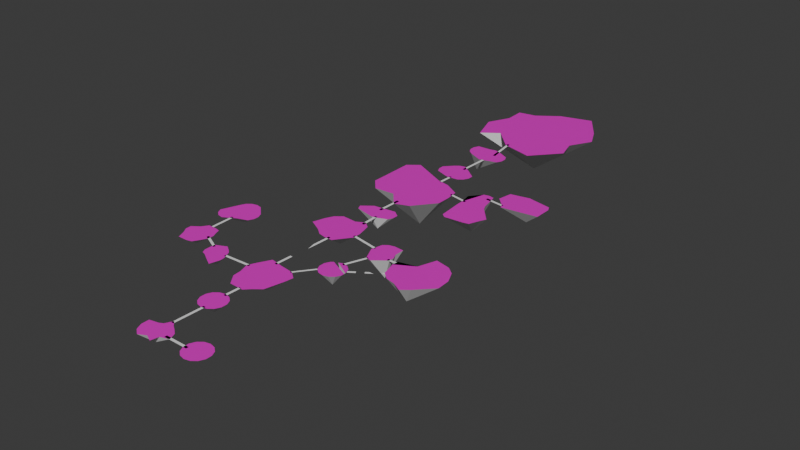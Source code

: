 # Source: MapBase.blend  (saved by Blender 4.2.67; exported with 4.5.12 LTS)
import bpy
from mathutils import Matrix  # noqa: F401  (used for matrix-valued properties, if any)

bpy.ops.wm.read_factory_settings(use_empty=True)
scene = bpy.context.scene
scene.name = 'Scene'

# ---- collections
col_map = bpy.data.collections.new('Map'); scene.collection.children.link(col_map)

# ---- materials (node trees are filled in below, after node groups)
mat_sol = bpy.data.materials.new('sol')
mat_tour = bpy.data.materials.new('tour')

# ---- material node trees
mat_sol.use_nodes = True; mat_sol.node_tree.nodes.clear()
_N = mat_sol.node_tree.nodes; _L = mat_sol.node_tree.links
n0 = _N.new('ShaderNodeBsdfPrincipled'); n0.name = 'Principled BSDF'; n0.location = (10, 300)
n0.inputs[0].default_value = (0.8003, 0.0, 0.6038, 1.0)
n1 = _N.new('ShaderNodeOutputMaterial'); n1.name = 'Material Output'; n1.location = (300, 300)
_L.new(n0.outputs[0], n1.inputs[0])
n1.is_active_output = True
mat_tour.use_nodes = True; mat_tour.node_tree.nodes.clear()
_N = mat_tour.node_tree.nodes; _L = mat_tour.node_tree.links
n0 = _N.new('ShaderNodeBsdfPrincipled'); n0.name = 'Principled BSDF'; n0.location = (10, 300)
n1 = _N.new('ShaderNodeOutputMaterial'); n1.name = 'Material Output'; n1.location = (300, 300)
_L.new(n0.outputs[0], n1.inputs[0])
n1.is_active_output = True

# ---- world
world_world = bpy.data.worlds.new('World'); scene.world = world_world
world_world.use_nodes = True; world_world.node_tree.nodes.clear()
_N = world_world.node_tree.nodes; _L = world_world.node_tree.links
n0 = _N.new('ShaderNodeOutputWorld'); n0.name = 'World Output'; n0.location = (300, 300)
n1 = _N.new('ShaderNodeBackground'); n1.name = 'Background'; n1.location = (10, 300)
n1.inputs[0].default_value = (0.05088, 0.05088, 0.05088, 1.0)
_L.new(n1.outputs[0], n0.inputs[0])
n0.is_active_output = True
world_world.color = (0.05088, 0.05088, 0.05088)
world_world.sun_shadow_jitter_overblur = 0.0

# ---- meshes
me_plane_017 = bpy.data.meshes.new('Plane.017')
me_plane_017.from_pydata([(-1.0, -1.0, 0.0), (1.0, -1.0, 0.0), (-1.0, 1.0, 0.0), (1.0, 1.0, 0.0), (-0.7143, -1.0, 0.0), (-0.4286, -1.0, 0.0), (0.4286, -1.0, 0.0), (0.7143, -1.0, 0.0), (0.7143, 1.0, 0.0), (0.4286, 1.0, 0.0), (-0.1429, 1.0, 0.0), (-0.4286, 1.0, 0.0), (-0.7143, 1.0, 0.0)], [], [(7, 1, 3, 8), (0, 4, 12, 2), (4, 5, 11, 12), (11, 5, 10), (6, 7, 8, 9)])
_uv = me_plane_017.uv_layers.new(name='UVMap')
_uv.uv.foreach_set('vector', [0.8571, 0.0, 1.0, 0.0, 1.0, 1.0, 0.8571, 1.0, 0.0, 0.0, 0.1429, 0.0, 0.1429, 1.0, 0.0, 1.0, 0.1429, 0.0, 0.2857, 0.0, 0.2857, 1.0, 0.1429, 1.0, 0.2857, 1.0, 0.2857, 0.0, 0.0, 0.0, 0.7143, 0.0, 0.8571, 0.0, 0.8571, 1.0, 0.7143, 1.0])
me_plane_017.update()
me_plane_013 = bpy.data.meshes.new('Plane.013')
me_plane_013.from_pydata([(-1.0, -1.0, 0.0), (1.0, -1.0, 0.0), (-1.0, 1.0, 0.0), (1.0, 1.0, 0.0)], [], [(0, 1, 3, 2)])
_uv = me_plane_013.uv_layers.new(name='UVMap')
_uv.uv.foreach_set('vector', [0.0, 0.0, 1.0, 0.0, 1.0, 1.0, 0.0, 1.0])
me_plane_013.update()
me_plane_014 = bpy.data.meshes.new('Plane.014')
me_plane_014.from_pydata([(-1.0, -1.0, 0.0), (1.0, -1.0, 0.0), (-1.0, 1.0, 0.0), (1.0, 1.0, 0.0)], [], [(0, 1, 3, 2)])
_uv = me_plane_014.uv_layers.new(name='UVMap')
_uv.uv.foreach_set('vector', [0.0, 0.0, 1.0, 0.0, 1.0, 1.0, 0.0, 1.0])
me_plane_014.update()
me_plane_012 = bpy.data.meshes.new('Plane.012')
me_plane_012.from_pydata([(-1.0, -1.0, 0.0), (1.0, -1.0, 0.0), (-1.0, 1.0, 0.0), (1.0, 1.0, 0.0)], [], [(0, 1, 3, 2)])
_uv = me_plane_012.uv_layers.new(name='UVMap')
_uv.uv.foreach_set('vector', [0.0, 0.0, 1.0, 0.0, 1.0, 1.0, 0.0, 1.0])
me_plane_012.update()
me_plane_010 = bpy.data.meshes.new('Plane.010')
me_plane_010.from_pydata([(-1.0, -1.0, 0.0), (1.0, -1.0, 0.0), (-1.0, 1.0, 0.0), (1.0, 1.0, 0.0)], [], [(0, 1, 3, 2)])
_uv = me_plane_010.uv_layers.new(name='UVMap')
_uv.uv.foreach_set('vector', [0.0, 0.0, 1.0, 0.0, 1.0, 1.0, 0.0, 1.0])
me_plane_010.update()
me_plane_009 = bpy.data.meshes.new('Plane.009')
me_plane_009.from_pydata([(-1.0, -1.0, 0.0), (1.0, -1.0, 0.0), (-1.0, 1.0, 0.0), (1.0, 1.0, 0.0)], [], [(0, 1, 3, 2)])
_uv = me_plane_009.uv_layers.new(name='UVMap')
_uv.uv.foreach_set('vector', [0.0, 0.0, 1.0, 0.0, 1.0, 1.0, 0.0, 1.0])
me_plane_009.update()
me_plane_011 = bpy.data.meshes.new('Plane.011')
me_plane_011.from_pydata([(-1.0, -1.0, 0.0), (1.0, -1.0, 0.0), (-1.0, 1.0, 0.0), (1.0, 1.0, 0.0)], [], [(0, 1, 3, 2)])
_uv = me_plane_011.uv_layers.new(name='UVMap')
_uv.uv.foreach_set('vector', [0.0, 0.0, 1.0, 0.0, 1.0, 1.0, 0.0, 1.0])
me_plane_011.update()
me_plane_008 = bpy.data.meshes.new('Plane.008')
me_plane_008.from_pydata([(-1.0, -1.0, 0.0), (1.0, -1.0, 0.0), (-1.0, 1.0, 0.0), (1.0, 1.0, 0.0)], [], [(0, 1, 3, 2)])
_uv = me_plane_008.uv_layers.new(name='UVMap')
_uv.uv.foreach_set('vector', [0.0, 0.0, 1.0, 0.0, 1.0, 1.0, 0.0, 1.0])
me_plane_008.update()
me_plane_002 = bpy.data.meshes.new('Plane.002')
me_plane_002.from_pydata([(-1.0, -1.0, 0.0), (1.0, -1.0, 0.0), (-1.0, 1.0, 0.0), (1.0, 1.0, 0.0)], [], [(0, 1, 3, 2)])
_uv = me_plane_002.uv_layers.new(name='UVMap')
_uv.uv.foreach_set('vector', [0.0, 0.0, 1.0, 0.0, 1.0, 1.0, 0.0, 1.0])
me_plane_002.update()
me_plane_007 = bpy.data.meshes.new('Plane.007')
me_plane_007.from_pydata([(-1.0, -1.0, 0.0), (1.0, -1.0, 0.0), (-1.0, 1.0, 0.0), (1.0, 1.0, 0.0)], [], [(0, 1, 3, 2)])
_uv = me_plane_007.uv_layers.new(name='UVMap')
_uv.uv.foreach_set('vector', [0.0, 0.0, 1.0, 0.0, 1.0, 1.0, 0.0, 1.0])
me_plane_007.update()
me_plane_006 = bpy.data.meshes.new('Plane.006')
me_plane_006.from_pydata([(-1.0, -1.0, 0.0), (1.0, -1.0, 0.0), (-1.0, 1.0, 0.0), (1.0, 1.0, 0.0)], [], [(0, 1, 3, 2)])
_uv = me_plane_006.uv_layers.new(name='UVMap')
_uv.uv.foreach_set('vector', [0.0, 0.0, 1.0, 0.0, 1.0, 1.0, 0.0, 1.0])
me_plane_006.update()
me_plane_016 = bpy.data.meshes.new('Plane.016')
me_plane_016.from_pydata([(-1.0, -1.0, 0.0), (1.0, -1.0, 0.0), (-1.0, 1.0, 0.0), (1.0, 1.0, 0.0)], [], [(0, 1, 3, 2)])
_uv = me_plane_016.uv_layers.new(name='UVMap')
_uv.uv.foreach_set('vector', [0.0, 0.0, 1.0, 0.0, 1.0, 1.0, 0.0, 1.0])
me_plane_016.update()
me_plane_005 = bpy.data.meshes.new('Plane.005')
me_plane_005.from_pydata([(-1.0, -1.0, 0.0), (1.0, -1.0, 0.0), (-1.0, 1.0, 0.0), (1.0, 1.0, 0.0)], [], [(0, 1, 3, 2)])
_uv = me_plane_005.uv_layers.new(name='UVMap')
_uv.uv.foreach_set('vector', [0.0, 0.0, 1.0, 0.0, 1.0, 1.0, 0.0, 1.0])
me_plane_005.update()
me_plane_015 = bpy.data.meshes.new('Plane.015')
me_plane_015.from_pydata([(-1.0, -1.0, 0.0), (1.0, -1.0, 0.0), (-1.0, 1.0, 0.0), (1.0, 1.0, 0.0)], [], [(0, 1, 3, 2)])
_uv = me_plane_015.uv_layers.new(name='UVMap')
_uv.uv.foreach_set('vector', [0.0, 0.0, 1.0, 0.0, 1.0, 1.0, 0.0, 1.0])
me_plane_015.update()
me_plane_004 = bpy.data.meshes.new('Plane.004')
me_plane_004.from_pydata([(-1.0, -1.0, 0.0), (1.0, -1.0, 0.0), (-1.0, 1.0, 0.0), (1.0, 1.0, 0.0)], [], [(0, 1, 3, 2)])
_uv = me_plane_004.uv_layers.new(name='UVMap')
_uv.uv.foreach_set('vector', [0.0, 0.0, 1.0, 0.0, 1.0, 1.0, 0.0, 1.0])
me_plane_004.update()
me_plane_003 = bpy.data.meshes.new('Plane.003')
me_plane_003.from_pydata([(-1.0, -1.0, 0.0), (1.0, -1.0, 0.0), (-1.0, 1.0, 0.0), (1.0, 1.0, 0.0)], [], [(0, 1, 3, 2)])
_uv = me_plane_003.uv_layers.new(name='UVMap')
_uv.uv.foreach_set('vector', [0.0, 0.0, 1.0, 0.0, 1.0, 1.0, 0.0, 1.0])
me_plane_003.update()
me_plane_001 = bpy.data.meshes.new('Plane.001')
me_plane_001.from_pydata([(-1.0, -1.0, 0.0), (1.0, -1.0, 0.0), (-1.0, 1.0, 0.0), (1.0, 1.0, 0.0)], [], [(0, 1, 3, 2)])
_uv = me_plane_001.uv_layers.new(name='UVMap')
_uv.uv.foreach_set('vector', [0.0, 0.0, 1.0, 0.0, 1.0, 1.0, 0.0, 1.0])
me_plane_001.update()
me_plane = bpy.data.meshes.new('Plane')
me_plane.from_pydata([(-1.0, -1.0, 0.0), (1.0, -1.0, 0.0), (-1.0, 1.0, 0.0), (1.0, 1.0, 0.0)], [], [(0, 1, 3, 2)])
_uv = me_plane.uv_layers.new(name='UVMap')
_uv.uv.foreach_set('vector', [0.0, 0.0, 1.0, 0.0, 1.0, 1.0, 0.0, 1.0])
me_plane.update()
me_circle_002 = bpy.data.meshes.new('Circle.002')
me_circle_002.from_pydata([(0.0, 1.0, 0.0), (-0.4339, 0.901, 0.0), (-0.7818, 0.6235, 0.0), (-0.9749, 0.2225, 0.0), (-0.9749, -0.2225, 0.0), (-0.7818, -0.6235, 0.0), (-0.4339, -0.901, 0.0), (0.0, -1.0, 0.0), (0.4339, -0.901, 0.0), (0.7818, -0.6235, 0.0), (0.9749, -0.2225, 0.0), (0.9749, 0.2225, 0.0), (0.7818, 0.6235, 0.0), (0.4339, 0.901, 0.0), (-0.07094, 0.05625, -0.8746)], [], [(1, 2, 3, 4, 5, 6, 7, 8, 9, 10, 11, 12, 13, 0), (2, 14, 3), (1, 14, 2), (0, 14, 1), (13, 14, 0), (12, 14, 13), (11, 14, 12), (10, 14, 11), (9, 14, 10), (8, 14, 9), (7, 14, 8), (6, 14, 7), (5, 14, 6), (4, 14, 5), (3, 14, 4)])
me_circle_002.polygons.foreach_set('material_index', [0, 1, 1, 1, 1, 1, 1, 1, 1, 1, 1, 1, 1, 1, 1])
_uv = me_circle_002.uv_layers.new(name='UVMap')
_uv.uv.foreach_set('vector', [0.0, 0.0, 0.0, 0.0, 0.0, 0.0, 0.0, 0.0, 0.0, 0.0, 0.0, 0.0, 0.0, 0.0, 0.0, 0.0, 0.0, 0.0, 0.0, 0.0, 0.0, 0.0, 0.0, 0.0, 0.0, 0.0, 0.0, 0.0, 0.0, 0.0, 0.0, 0.0, 0.0, 0.0, 0.0, 0.0, 0.0, 0.0, 0.0, 0.0, 0.0, 0.0, 0.0, 0.0, 0.0, 0.0, 0.0, 0.0, 0.0, 0.0, 0.0, 0.0, 0.0, 0.0, 0.0, 0.0, 0.0, 0.0, 0.0, 0.0, 0.0, 0.0, 0.0, 0.0, 0.0, 0.0, 0.0, 0.0, 0.0, 0.0, 0.0, 0.0, 0.0, 0.0, 0.0, 0.0, 0.0, 0.0, 0.0, 0.0, 0.0, 0.0, 0.0, 0.0, 0.0, 0.0, 0.0, 0.0, 0.0, 0.0, 0.0, 0.0, 0.0, 0.0, 0.0, 0.0, 0.0, 0.0, 0.0, 0.0, 0.0, 0.0, 0.0, 0.0, 0.0, 0.0, 0.0, 0.0, 0.0, 0.0, 0.0, 0.0])
me_circle_002.materials.append(mat_sol)
me_circle_002.materials.append(mat_tour)
me_circle_002.update()
me_circle_008 = bpy.data.meshes.new('Circle.008')
me_circle_008.from_pydata([(0.0, 1.0, 0.0), (-0.4339, 0.901, 0.0), (-0.7818, 0.6235, 0.0), (-0.9749, 0.2225, 0.0), (-0.9749, -0.2225, 0.0), (-0.7818, -0.6235, 0.0), (-0.4339, -0.901, 0.0), (0.0, -1.0, 0.0), (0.4339, -0.901, 0.0), (0.7818, -0.6235, 0.0), (0.9749, -0.2225, 0.0), (0.9749, 0.2225, 0.0), (0.7818, 0.6235, 0.0), (0.4339, 0.901, 0.0), (-0.01642, 0.1052, -0.6497)], [], [(1, 2, 3, 4, 5, 6, 7, 8, 9, 10, 11, 12, 13, 0), (4, 14, 5), (5, 14, 6), (6, 14, 7), (7, 14, 8), (8, 14, 9), (9, 14, 10), (10, 14, 11), (11, 14, 12), (12, 14, 13), (13, 14, 0), (0, 14, 1), (1, 14, 2), (2, 14, 3), (3, 14, 4)])
me_circle_008.polygons.foreach_set('material_index', [0, 1, 1, 1, 1, 1, 1, 1, 1, 1, 1, 1, 1, 1, 1])
_uv = me_circle_008.uv_layers.new(name='UVMap')
_uv.uv.foreach_set('vector', [0.0, 0.0, 0.0, 0.0, 0.0, 0.0, 0.0, 0.0, 0.0, 0.0, 0.0, 0.0, 0.0, 0.0, 0.0, 0.0, 0.0, 0.0, 0.0, 0.0, 0.0, 0.0, 0.0, 0.0, 0.0, 0.0, 0.0, 0.0, 0.0, 0.0, 0.0, 0.0, 0.0, 0.0, 0.0, 0.0, 0.0, 0.0, 0.0, 0.0, 0.0, 0.0, 0.0, 0.0, 0.0, 0.0, 0.0, 0.0, 0.0, 0.0, 0.0, 0.0, 0.0, 0.0, 0.0, 0.0, 0.0, 0.0, 0.0, 0.0, 0.0, 0.0, 0.0, 0.0, 0.0, 0.0, 0.0, 0.0, 0.0, 0.0, 0.0, 0.0, 0.0, 0.0, 0.0, 0.0, 0.0, 0.0, 0.0, 0.0, 0.0, 0.0, 0.0, 0.0, 0.0, 0.0, 0.0, 0.0, 0.0, 0.0, 0.0, 0.0, 0.0, 0.0, 0.0, 0.0, 0.0, 0.0, 0.0, 0.0, 0.0, 0.0, 0.0, 0.0, 0.0, 0.0, 0.0, 0.0, 0.0, 0.0, 0.0, 0.0])
me_circle_008.materials.append(mat_sol)
me_circle_008.materials.append(mat_tour)
me_circle_008.update()
me_circle_019 = bpy.data.meshes.new('Circle.019')
me_circle_019.from_pydata([(0.0, 1.143, 0.0), (-0.2851, 0.592, 0.0), (-0.5536, 0.4415, 0.0), (-1.274, 0.2908, 0.0), (-1.271, -0.29, 0.0), (-1.029, -0.8206, 0.0), (-0.5634, -1.17, 0.0), (0.0, -0.8748, 0.0), (0.5452, -1.132, 0.0), (0.672, -0.5359, 0.0), (1.324, -0.3022, 0.0), (1.102, 0.2515, 0.0), (0.7028, 0.5605, 0.0), (0.374, 0.7766, 0.0), (0.005257, -0.35, -0.7229)], [], [(1, 2, 3, 4, 5, 6, 7, 8, 9, 10, 11, 12, 13, 0), (5, 14, 6), (6, 14, 7), (7, 14, 8), (8, 14, 9), (9, 14, 10), (10, 14, 11), (11, 14, 12), (12, 14, 13), (13, 14, 0), (0, 14, 1), (1, 14, 2), (2, 14, 3), (3, 14, 4), (4, 14, 5)])
me_circle_019.polygons.foreach_set('material_index', [0, 1, 1, 1, 1, 1, 1, 1, 1, 1, 1, 1, 1, 1, 1])
_uv = me_circle_019.uv_layers.new(name='UVMap')
_uv.uv.foreach_set('vector', [0.0, 0.0, 0.0, 0.0, 0.0, 0.0, 0.0, 0.0, 0.0, 0.0, 0.0, 0.0, 0.0, 0.0, 0.0, 0.0, 0.0, 0.0, 0.0, 0.0, 0.0, 0.0, 0.0, 0.0, 0.0, 0.0, 0.0, 0.0, 0.0, 0.0, 0.0, 0.0, 0.0, 0.0, 0.0, 0.0, 0.0, 0.0, 0.0, 0.0, 0.0, 0.0, 0.0, 0.0, 0.0, 0.0, 0.0, 0.0, 0.0, 0.0, 0.0, 0.0, 0.0, 0.0, 0.0, 0.0, 0.0, 0.0, 0.0, 0.0, 0.0, 0.0, 0.0, 0.0, 0.0, 0.0, 0.0, 0.0, 0.0, 0.0, 0.0, 0.0, 0.0, 0.0, 0.0, 0.0, 0.0, 0.0, 0.0, 0.0, 0.0, 0.0, 0.0, 0.0, 0.0, 0.0, 0.0, 0.0, 0.0, 0.0, 0.0, 0.0, 0.0, 0.0, 0.0, 0.0, 0.0, 0.0, 0.0, 0.0, 0.0, 0.0, 0.0, 0.0, 0.0, 0.0, 0.0, 0.0, 0.0, 0.0, 0.0, 0.0])
me_circle_019.materials.append(mat_sol)
me_circle_019.materials.append(mat_tour)
me_circle_019.update()
me_circle_021 = bpy.data.meshes.new('Circle.021')
me_circle_021.from_pydata([(0.0, 1.0, 0.0), (-0.5272, 1.111, 0.0), (-0.7818, 0.6235, 0.0), (-0.9749, 0.2225, 0.0), (-0.8217, -0.2225, 0.0), (-0.7818, -0.6235, 0.0), (-0.4339, -1.091, 0.0), (0.2163, -1.122, 0.0), (0.4339, -0.901, 0.0), (0.7818, -0.6235, 0.0), (0.9749, 0.2225, 0.0), (1.033, 0.6235, 0.0), (0.6789, 0.901, 0.0), (-0.02598, 0.2917, -0.7459)], [], [(1, 2, 3, 4, 5, 6, 7, 8, 9, 10, 11, 12, 0), (10, 9, 13), (8, 13, 9), (7, 13, 8), (6, 13, 7), (5, 13, 6), (4, 13, 5), (3, 13, 4), (2, 13, 3), (1, 13, 2), (0, 13, 1), (12, 13, 0), (10, 13, 11), (11, 13, 12)])
me_circle_021.polygons.foreach_set('material_index', [0, 1, 1, 1, 1, 1, 1, 1, 1, 1, 1, 1, 1, 1])
_uv = me_circle_021.uv_layers.new(name='UVMap')
_uv.uv.foreach_set('vector', [0.0, 0.0, 0.0, 0.0, 0.0, 0.0, 0.0, 0.0, 0.0, 0.0, 0.0, 0.0, 0.0, 0.0, 0.0, 0.0, 0.0, 0.0, 0.0, 0.0, 0.0, 0.0, 0.0, 0.0, 0.0, 0.0, 0.0, 0.0, 0.0, 0.0, 0.0, 0.0, 0.0, 0.0, 0.0, 0.0, 0.0, 0.0, 0.0, 0.0, 0.0, 0.0, 0.0, 0.0, 0.0, 0.0, 0.0, 0.0, 0.0, 0.0, 0.0, 0.0, 0.0, 0.0, 0.0, 0.0, 0.0, 0.0, 0.0, 0.0, 0.0, 0.0, 0.0, 0.0, 0.0, 0.0, 0.0, 0.0, 0.0, 0.0, 0.0, 0.0, 0.0, 0.0, 0.0, 0.0, 0.0, 0.0, 0.0, 0.0, 0.0, 0.0, 0.0, 0.0, 0.0, 0.0, 0.0, 0.0, 0.0, 0.0, 0.0, 0.0, 0.0, 0.0, 0.0, 0.0, 0.0, 0.0, 0.0, 0.0, 0.0, 0.0, 0.0, 0.0])
me_circle_021.materials.append(mat_sol)
me_circle_021.materials.append(mat_tour)
me_circle_021.update()
me_circle_022 = bpy.data.meshes.new('Circle.022')
me_circle_022.from_pydata([(0.0, 1.189, 0.0), (-0.9749, 0.7313, 0.0), (-0.9749, -0.2225, 0.0), (-0.7818, -0.6235, 0.0), (-0.4339, -0.733, 0.0), (0.0, -1.0, 0.0), (0.9703, -1.562, 0.0), (1.211, -0.6235, 0.0), (1.174, -0.2225, 0.0), (0.9749, 0.2225, 0.0), (0.7818, 0.6235, 0.0), (0.4339, 0.901, 0.0), (0.5917, -0.4505, -0.6506)], [], [(1, 2, 3, 4, 5, 6, 7, 8, 9, 10, 11, 0), (6, 12, 7), (7, 12, 8), (8, 12, 9), (9, 12, 10), (10, 12, 11), (11, 12, 0), (1, 0, 12), (1, 12, 2), (2, 12, 3), (3, 12, 4), (4, 12, 5), (5, 12, 6)])
me_circle_022.polygons.foreach_set('material_index', [1, 0, 0, 0, 0, 0, 0, 0, 0, 0, 0, 0, 0])
_uv = me_circle_022.uv_layers.new(name='UVMap')
_uv.uv.foreach_set('vector', [0.0, 0.0, 0.0, 0.0, 0.0, 0.0, 0.0, 0.0, 0.0, 0.0, 0.0, 0.0, 0.0, 0.0, 0.0, 0.0, 0.0, 0.0, 0.0, 0.0, 0.0, 0.0, 0.0, 0.0, 0.0, 0.0, 0.0, 0.0, 0.0, 0.0, 0.0, 0.0, 0.0, 0.0, 0.0, 0.0, 0.0, 0.0, 0.0, 0.0, 0.0, 0.0, 0.0, 0.0, 0.0, 0.0, 0.0, 0.0, 0.0, 0.0, 0.0, 0.0, 0.0, 0.0, 0.0, 0.0, 0.0, 0.0, 0.0, 0.0, 0.0, 0.0, 0.0, 0.0, 0.0, 0.0, 0.0, 0.0, 0.0, 0.0, 0.0, 0.0, 0.0, 0.0, 0.0, 0.0, 0.0, 0.0, 0.0, 0.0, 0.0, 0.0, 0.0, 0.0, 0.0, 0.0, 0.0, 0.0, 0.0, 0.0, 0.0, 0.0, 0.0, 0.0, 0.0, 0.0])
me_circle_022.materials.append(mat_tour)
me_circle_022.materials.append(mat_sol)
me_circle_022.update()
me_circle_023 = bpy.data.meshes.new('Circle.023')
me_circle_023.from_pydata([(0.2197, 1.101, 4.375e-15), (-0.4339, 1.113, 0.0), (-0.7818, 0.6235, 0.0), (-1.33, 0.2225, 0.0), (-1.33, -0.2225, 0.0), (-1.027, -0.6986, 0.0), (-0.7731, -1.323, 0.0), (0.0, -1.33, 0.0), (0.4339, -1.231, 0.0), (0.7818, -0.6235, 0.0), (0.9749, -0.2225, 0.0), (0.9749, 0.2225, 0.0), (0.7818, 0.6235, 0.0), (0.6536, 1.002, 4.375e-15), (-0.351, -0.2026, -0.8148)], [], [(1, 2, 3, 4, 5, 6, 7, 8, 9, 10, 11, 12, 13, 0), (5, 14, 6), (6, 14, 7), (7, 14, 8), (4, 14, 5), (3, 14, 4), (2, 14, 3), (1, 14, 2), (0, 14, 1), (13, 14, 0), (12, 14, 13), (11, 14, 12), (10, 14, 11), (8, 14, 9), (9, 14, 10)])
me_circle_023.polygons.foreach_set('material_index', [1, 0, 0, 0, 0, 0, 0, 0, 0, 0, 0, 0, 0, 0, 0])
_uv = me_circle_023.uv_layers.new(name='UVMap')
_uv.uv.foreach_set('vector', [0.0, 0.0, 0.0, 0.0, 0.0, 0.0, 0.0, 0.0, 0.0, 0.0, 0.0, 0.0, 0.0, 0.0, 0.0, 0.0, 0.0, 0.0, 0.0, 0.0, 0.0, 0.0, 0.0, 0.0, 0.0, 0.0, 0.0, 0.0, 0.0, 0.0, 0.0, 0.0, 0.0, 0.0, 0.0, 0.0, 0.0, 0.0, 0.0, 0.0, 0.0, 0.0, 0.0, 0.0, 0.0, 0.0, 0.0, 0.0, 0.0, 0.0, 0.0, 0.0, 0.0, 0.0, 0.0, 0.0, 0.0, 0.0, 0.0, 0.0, 0.0, 0.0, 0.0, 0.0, 0.0, 0.0, 0.0, 0.0, 0.0, 0.0, 0.0, 0.0, 0.0, 0.0, 0.0, 0.0, 0.0, 0.0, 0.0, 0.0, 0.0, 0.0, 0.0, 0.0, 0.0, 0.0, 0.0, 0.0, 0.0, 0.0, 0.0, 0.0, 0.0, 0.0, 0.0, 0.0, 0.0, 0.0, 0.0, 0.0, 0.0, 0.0, 0.0, 0.0, 0.0, 0.0, 0.0, 0.0, 0.0, 0.0, 0.0, 0.0])
me_circle_023.materials.append(mat_tour)
me_circle_023.materials.append(mat_sol)
me_circle_023.update()
me_circle_024 = bpy.data.meshes.new('Circle.024')
me_circle_024.from_pydata([(0.0, 1.48, 0.0), (-0.4339, 1.381, 0.0), (-0.7818, 1.104, 0.0), (-0.9749, 0.7026, 0.0), (-1.516, -0.6821, 0.0), (-1.323, -1.083, 0.0), (-0.9749, -1.361, 0.0), (-0.541, -1.46, 0.0), (0.4339, -0.901, 0.0), (1.233, -0.6235, 0.0), (1.426, -0.2225, 0.0), (1.426, 0.2225, 0.0), (1.233, 0.6235, 0.0), (0.4339, 1.381, 0.0), (0.2057, 0.03431, -0.7282)], [], [(1, 2, 3, 4, 5, 6, 7, 8, 9, 10, 11, 12, 13, 0), (10, 14, 11), (11, 14, 12), (12, 14, 13), (13, 14, 0), (0, 14, 1), (1, 14, 2), (2, 14, 3), (3, 14, 4), (4, 14, 5), (5, 14, 6), (6, 14, 7), (7, 14, 8), (8, 14, 9), (9, 14, 10)])
me_circle_024.polygons.foreach_set('material_index', [1, 0, 0, 0, 0, 0, 0, 0, 0, 0, 0, 0, 0, 0, 0])
_uv = me_circle_024.uv_layers.new(name='UVMap')
_uv.uv.foreach_set('vector', [0.0, 0.0, 0.0, 0.0, 0.0, 0.0, 0.0, 0.0, 0.0, 0.0, 0.0, 0.0, 0.0, 0.0, 0.0, 0.0, 0.0, 0.0, 0.0, 0.0, 0.0, 0.0, 0.0, 0.0, 0.0, 0.0, 0.0, 0.0, 0.0, 0.0, 0.0, 0.0, 0.0, 0.0, 0.0, 0.0, 0.0, 0.0, 0.0, 0.0, 0.0, 0.0, 0.0, 0.0, 0.0, 0.0, 0.0, 0.0, 0.0, 0.0, 0.0, 0.0, 0.0, 0.0, 0.0, 0.0, 0.0, 0.0, 0.0, 0.0, 0.0, 0.0, 0.0, 0.0, 0.0, 0.0, 0.0, 0.0, 0.0, 0.0, 0.0, 0.0, 0.0, 0.0, 0.0, 0.0, 0.0, 0.0, 0.0, 0.0, 0.0, 0.0, 0.0, 0.0, 0.0, 0.0, 0.0, 0.0, 0.0, 0.0, 0.0, 0.0, 0.0, 0.0, 0.0, 0.0, 0.0, 0.0, 0.0, 0.0, 0.0, 0.0, 0.0, 0.0, 0.0, 0.0, 0.0, 0.0, 0.0, 0.0, 0.0, 0.0])
me_circle_024.materials.append(mat_tour)
me_circle_024.materials.append(mat_sol)
me_circle_024.update()
me_circle_025 = bpy.data.meshes.new('Circle.025')
me_circle_025.from_pydata([(0.1594, 1.383, 0.01316), (-0.1362, 0.5574, 0.0), (-0.9415, 0.3651, 0.0), (-0.9749, 0.07985, 0.0), (-0.7818, -0.6235, 0.0), (-0.4339, -0.901, 0.0), (0.0, -1.0, 0.0), (0.4339, -1.245, 0.0), (0.7818, -0.9674, 0.0), (1.49, -0.2225, 0.0), (1.454, 0.411, 0.0), (1.201, 0.9498, 0.01316), (0.8527, 1.227, 0.01316), (0.1912, -0.4988, -0.9324)], [], [(1, 2, 3, 4, 5, 6, 7, 8, 9, 10, 11, 12, 0), (11, 13, 12), (10, 13, 11), (9, 13, 10), (8, 13, 9), (7, 13, 8), (6, 13, 7), (5, 13, 6), (4, 13, 5), (4, 3, 13), (1, 13, 3, 2), (0, 13, 1), (12, 13, 0)])
me_circle_025.polygons.foreach_set('material_index', [0, 1, 1, 1, 1, 1, 1, 1, 1, 1, 1, 1, 1])
_uv = me_circle_025.uv_layers.new(name='UVMap')
_uv.uv.foreach_set('vector', [0.0, 0.0, 0.0, 0.0, 0.0, 0.0, 0.0, 0.0, 0.0, 0.0, 0.0, 0.0, 0.0, 0.0, 0.0, 0.0, 0.0, 0.0, 0.0, 0.0, 0.0, 0.0, 0.0, 0.0, 0.0, 0.0, 0.0, 0.0, 0.0, 0.0, 0.0, 0.0, 0.0, 0.0, 0.0, 0.0, 0.0, 0.0, 0.0, 0.0, 0.0, 0.0, 0.0, 0.0, 0.0, 0.0, 0.0, 0.0, 0.0, 0.0, 0.0, 0.0, 0.0, 0.0, 0.0, 0.0, 0.0, 0.0, 0.0, 0.0, 0.0, 0.0, 0.0, 0.0, 0.0, 0.0, 0.0, 0.0, 0.0, 0.0, 0.0, 0.0, 0.0, 0.0, 0.0, 0.0, 0.0, 0.0, 0.0, 0.0, 0.0, 0.0, 0.0, 0.0, 0.0, 0.0, 0.0, 0.0, 0.0, 0.0, 0.0, 0.0, 0.0, 0.0, 0.0, 0.0, 0.0, 0.0, 0.0, 0.0])
me_circle_025.materials.append(mat_sol)
me_circle_025.materials.append(mat_tour)
me_circle_025.update()
me_circle_026 = bpy.data.meshes.new('Circle.026')
me_circle_026.from_pydata([(0.0, 1.0, 0.0), (0.2498, 0.4609, -0.6281), (-0.7818, 0.6235, 0.0), (-0.9749, 0.2225, 0.0), (-0.9749, -0.2225, 0.0), (-0.7818, -0.6235, 0.0), (-0.4339, -0.901, 0.0), (0.0, -1.0, 0.0), (0.4339, -0.901, 0.0), (0.7818, -0.6235, 0.0), (0.9749, -0.2225, 0.0), (0.9749, 0.1153, 0.0), (0.7818, 0.6235, 0.0), (0.4339, 0.901, 0.0), (0.004409, -0.09092, -1.101), (-0.6079, 0.7622, 0.0), (0.9749, 0.0, 0.0), (-0.3263, 0.8648, 0.0)], [], [(3, 4, 5, 6, 7, 8, 9, 10, 2), (14, 7, 6), (7, 14, 8), (8, 14, 9), (12, 1, 13), (6, 5, 14), (4, 14, 5), (3, 14, 4), (2, 14, 3), (13, 1, 0), (0, 1, 17), (14, 15, 16), (10, 14, 16), (9, 14, 10), (16, 15, 2, 10), (17, 11, 12, 13, 0), (11, 1, 12), (1, 11, 17), (14, 2, 15)])
me_circle_026.polygons.foreach_set('material_index', [0, 1, 1, 1, 1, 1, 1, 1, 1, 1, 1, 1, 1, 1, 0, 0, 1, 1, 1])
_uv = me_circle_026.uv_layers.new(name='UVMap')
_uv.uv.foreach_set('vector', [0.0, 0.0, 0.0, 0.0, 0.0, 0.0, 0.0, 0.0, 0.0, 0.0, 0.0, 0.0, 0.0, 0.0, 0.0, 0.0, 0.0, 0.0, 0.0, 0.0, 0.0, 0.0, 0.0, 0.0, 0.0, 0.0, 0.0, 0.0, 0.0, 0.0, 0.0, 0.0, 0.0, 0.0, 0.0, 0.0, 0.0, 0.0, 0.0, 0.0, 0.0, 0.0, 0.0, 0.0, 0.0, 0.0, 0.0, 0.0, 0.0, 0.0, 0.0, 0.0, 0.0, 0.0, 0.0, 0.0, 0.0, 0.0, 0.0, 0.0, 0.0, 0.0, 0.0, 0.0, 0.0, 0.0, 0.0, 0.0, 0.0, 0.0, 0.0, 0.0, 0.0, 0.0, 0.0, 0.0, 0.0, 0.0, 0.0, 0.0, 0.0, 0.0, 0.0, 0.0, 0.0, 0.0, 0.0, 0.0, 0.0, 0.0, 0.0, 0.0, 0.0, 0.0, 0.0, 0.0, 0.0, 0.0, 0.0, 0.0, 0.0, 0.0, 0.0, 0.0, 0.0, 0.0, 0.0, 0.0, 0.0, 0.0, 0.0, 0.0, 0.0, 0.0, 0.0, 0.0, 0.0, 0.0, 0.0, 0.0, 0.0, 0.0, 0.0, 0.0, 0.0, 0.0, 0.0, 0.0, 0.0, 0.0, 0.0, 0.0])
me_circle_026.materials.append(mat_sol)
me_circle_026.materials.append(mat_tour)
me_circle_026.update()
me_circle_027 = bpy.data.meshes.new('Circle.027')
me_circle_027.from_pydata([(0.0, 1.0, 0.0), (-0.7524, 1.056, 0.0), (-1.1, 0.7783, 0.0), (-1.293, 0.3774, 0.0), (-1.475, -0.2499, 0.0), (-0.7818, -0.6235, 0.0), (-0.4339, -0.901, 0.0), (0.0, -1.0, 0.0), (0.0, -1.0, 0.0), (0.0, -1.0, 0.0), (0.9749, -0.2225, 0.0), (0.9749, 0.2225, 0.0), (0.7818, 0.9565, 0.0), (0.4339, 1.234, 0.0), (0.3944, -1.0, 0.0), (0.01014, -0.0455, -0.7043)], [(7, 6), (14, 8), (9, 7), (8, 9)], [(1, 2, 3, 4, 5, 6, 9, 14, 10, 11, 12, 13, 0), (9, 15, 14), (6, 15, 9), (5, 15, 6), (4, 15, 5), (3, 15, 4), (2, 15, 3), (1, 15, 2), (0, 15, 1), (13, 15, 0), (12, 15, 13), (11, 15, 12), (10, 15, 11), (14, 15, 10)])
me_circle_027.polygons.foreach_set('material_index', [1, 0, 0, 0, 0, 0, 0, 0, 0, 0, 0, 0, 0, 0])
_uv = me_circle_027.uv_layers.new(name='UVMap')
_uv.uv.foreach_set('vector', [0.0, 0.0, 0.0, 0.0, 0.0, 0.0, 0.0, 0.0, 0.0, 0.0, 0.0, 0.0, 0.0, 0.0, 0.0, 0.0, 0.0, 0.0, 0.0, 0.0, 0.0, 0.0, 0.0, 0.0, 0.0, 0.0, 0.0, 0.0, 0.0, 0.0, 0.0, 0.0, 0.0, 0.0, 0.0, 0.0, 0.0, 0.0, 0.0, 0.0, 0.0, 0.0, 0.0, 0.0, 0.0, 0.0, 0.0, 0.0, 0.0, 0.0, 0.0, 0.0, 0.0, 0.0, 0.0, 0.0, 0.0, 0.0, 0.0, 0.0, 0.0, 0.0, 0.0, 0.0, 0.0, 0.0, 0.0, 0.0, 0.0, 0.0, 0.0, 0.0, 0.0, 0.0, 0.0, 0.0, 0.0, 0.0, 0.0, 0.0, 0.0, 0.0, 0.0, 0.0, 0.0, 0.0, 0.0, 0.0, 0.0, 0.0, 0.0, 0.0, 0.0, 0.0, 0.0, 0.0, 0.0, 0.0, 0.0, 0.0, 0.0, 0.0, 0.0, 0.0])
me_circle_027.materials.append(mat_tour)
me_circle_027.materials.append(mat_sol)
me_circle_027.update()
me_circle_028 = bpy.data.meshes.new('Circle.028')
me_circle_028.from_pydata([(-0.9749, 0.4077, 0.0), (-1.787, -0.2225, 0.0), (-1.594, -0.6235, 0.0), (-0.4339, -0.901, 0.0), (0.0, -1.0, 0.0), (0.4339, -0.901, 0.0), (1.13, -0.6235, 0.0), (1.323, -0.2225, 0.0), (1.323, 0.2225, 0.0), (0.7818, 0.6235, 0.0), (1.323, -0.2225, 0.0), (1.323, 0.2225, 0.0), (0.1745, -0.5994, -1.046)], [], [(1, 2, 3, 4, 5, 6, 7, 8, 9, 0), (8, 7, 10, 11), (10, 12, 6), (6, 5, 12), (4, 12, 5), (3, 12, 4), (2, 12, 3), (1, 12, 2), (0, 12, 1), (9, 12, 0), (11, 12, 9), (10, 12, 11)])
me_circle_028.polygons.foreach_set('material_index', [1, 0, 0, 0, 0, 0, 0, 0, 0, 0, 0, 0])
_uv = me_circle_028.uv_layers.new(name='UVMap')
_uv.uv.foreach_set('vector', [0.0, 0.0, 0.0, 0.0, 0.0, 0.0, 0.0, 0.0, 0.0, 0.0, 0.0, 0.0, 0.0, 0.0, 0.0, 0.0, 0.0, 0.0, 0.0, 0.0, 0.0, 0.0, 0.0, 0.0, 0.0, 0.0, 0.0, 0.0, 0.0, 0.0, 0.0, 0.0, 0.0, 0.0, 0.0, 0.0, 0.0, 0.0, 0.0, 0.0, 0.0, 0.0, 0.0, 0.0, 0.0, 0.0, 0.0, 0.0, 0.0, 0.0, 0.0, 0.0, 0.0, 0.0, 0.0, 0.0, 0.0, 0.0, 0.0, 0.0, 0.0, 0.0, 0.0, 0.0, 0.0, 0.0, 0.0, 0.0, 0.0, 0.0, 0.0, 0.0, 0.0, 0.0, 0.0, 0.0, 0.0, 0.0, 0.0, 0.0, 0.0, 0.0, 0.0, 0.0, 0.0, 0.0, 0.0, 0.0])
me_circle_028.materials.append(mat_tour)
me_circle_028.materials.append(mat_sol)
me_circle_028.update()
me_circle_030 = bpy.data.meshes.new('Circle.030')
me_circle_030.from_pydata([(0.0, 1.0, 0.0), (-1.106, 1.532, 0.0), (-1.454, 1.254, 0.0), (-1.438, 0.2225, 0.0), (-1.438, -0.2225, 0.0), (-1.077, -0.6235, 0.0), (-0.4339, -0.574, 0.0), (0.0, -1.068, 0.0), (0.4339, -0.901, 0.0), (0.9749, -0.2225, 0.0), (0.9749, 0.2225, 0.0), (0.916, 0.6235, 0.0), (0.4339, 0.901, 0.0), (-0.08988, 0.2342, -1.182)], [], [(1, 2, 3, 4, 5, 6, 7, 8, 9, 10, 11, 12, 0), (5, 13, 6), (4, 13, 5), (3, 13, 4), (2, 13, 3), (1, 13, 2), (0, 13, 1), (12, 13, 0), (11, 13, 12), (10, 13, 11), (9, 13, 10), (9, 8, 13), (7, 13, 8), (6, 13, 7)])
me_circle_030.polygons.foreach_set('material_index', [1, 0, 0, 0, 0, 0, 0, 0, 0, 0, 0, 0, 0, 0])
_uv = me_circle_030.uv_layers.new(name='UVMap')
_uv.uv.foreach_set('vector', [0.0, 0.0, 0.0, 0.0, 0.0, 0.0, 0.0, 0.0, 0.0, 0.0, 0.0, 0.0, 0.0, 0.0, 0.0, 0.0, 0.0, 0.0, 0.0, 0.0, 0.0, 0.0, 0.0, 0.0, 0.0, 0.0, 0.0, 0.0, 0.0, 0.0, 0.0, 0.0, 0.0, 0.0, 0.0, 0.0, 0.0, 0.0, 0.0, 0.0, 0.0, 0.0, 0.0, 0.0, 0.0, 0.0, 0.0, 0.0, 0.0, 0.0, 0.0, 0.0, 0.0, 0.0, 0.0, 0.0, 0.0, 0.0, 0.0, 0.0, 0.0, 0.0, 0.0, 0.0, 0.0, 0.0, 0.0, 0.0, 0.0, 0.0, 0.0, 0.0, 0.0, 0.0, 0.0, 0.0, 0.0, 0.0, 0.0, 0.0, 0.0, 0.0, 0.0, 0.0, 0.0, 0.0, 0.0, 0.0, 0.0, 0.0, 0.0, 0.0, 0.0, 0.0, 0.0, 0.0, 0.0, 0.0, 0.0, 0.0, 0.0, 0.0, 0.0, 0.0])
me_circle_030.materials.append(mat_tour)
me_circle_030.materials.append(mat_sol)
me_circle_030.update()
me_circle_031 = bpy.data.meshes.new('Circle.031')
me_circle_031.from_pydata([(0.0, 2.243, 0.0), (-0.4339, 2.144, 0.0), (-1.174, 1.201, 0.0), (-0.9749, 0.2225, 0.0), (-0.9749, -0.2225, 0.0), (-0.7818, -2.283, 0.0), (-0.4339, -2.56, 0.0), (1.096, -2.425, 0.0), (1.53, -2.326, 0.0), (1.878, -1.403, 0.0), (2.071, -1.002, 0.0), (0.9749, 0.2225, 0.0), (0.7818, 0.6235, 0.0), (0.4339, 2.144, 0.0), (0.2953, -0.275, -1.837)], [], [(1, 2, 3, 4, 5, 6, 7, 8, 9, 10, 11, 12, 13, 0), (5, 14, 6), (7, 14, 8), (6, 14, 7), (8, 14, 9), (9, 14, 10), (10, 14, 11), (11, 14, 12), (12, 14, 13), (13, 14, 0), (0, 14, 1), (1, 14, 3, 2), (3, 14, 4), (4, 14, 5)])
me_circle_031.polygons.foreach_set('material_index', [1, 0, 0, 0, 0, 0, 0, 0, 0, 0, 0, 0, 0, 0])
_uv = me_circle_031.uv_layers.new(name='UVMap')
_uv.uv.foreach_set('vector', [0.0, 0.0, 0.0, 0.0, 0.0, 0.0, 0.0, 0.0, 0.0, 0.0, 0.0, 0.0, 0.0, 0.0, 0.0, 0.0, 0.0, 0.0, 0.0, 0.0, 0.0, 0.0, 0.0, 0.0, 0.0, 0.0, 0.0, 0.0, 0.0, 0.0, 0.0, 0.0, 0.0, 0.0, 0.0, 0.0, 0.0, 0.0, 0.0, 0.0, 0.0, 0.0, 0.0, 0.0, 0.0, 0.0, 0.0, 0.0, 0.0, 0.0, 0.0, 0.0, 0.0, 0.0, 0.0, 0.0, 0.0, 0.0, 0.0, 0.0, 0.0, 0.0, 0.0, 0.0, 0.0, 0.0, 0.0, 0.0, 0.0, 0.0, 0.0, 0.0, 0.0, 0.0, 0.0, 0.0, 0.0, 0.0, 0.0, 0.0, 0.0, 0.0, 0.0, 0.0, 0.0, 0.0, 0.0, 0.0, 0.0, 0.0, 0.0, 0.0, 0.0, 0.0, 0.0, 0.0, 0.0, 0.0, 0.0, 0.0, 0.0, 0.0, 0.0, 0.0, 0.0, 0.0, 0.0, 0.0])
me_circle_031.materials.append(mat_tour)
me_circle_031.materials.append(mat_sol)
me_circle_031.update()
me_circle_032 = bpy.data.meshes.new('Circle.032')
me_circle_032.from_pydata([(-0.1878, 1.333, 0.0), (-0.6217, 1.234, 0.0), (-0.9697, 0.9564, 0.0), (-1.567, 0.2992, 0.0), (-1.567, -0.1458, 0.0), (-1.374, -0.5468, 0.0), (-0.4339, -0.901, 0.0), (0.0, -1.0, 0.0), (0.76, -0.901, 0.0), (1.108, -0.6235, 0.0), (1.301, -0.2225, 0.0), (1.301, 0.2225, 0.0), (0.7818, 0.6235, 0.0), (0.4339, 0.901, 0.0), (1.301, -0.2225, 0.0), (1.301, 0.2225, 0.0), (-0.1788, 1.043, -0.9187)], [], [(1, 2, 3, 4, 5, 6, 7, 8, 9, 10, 11, 12, 13, 0), (11, 10, 14, 15), (0, 16, 1), (1, 16, 2), (2, 16, 3), (3, 16, 4), (4, 16, 5), (5, 16, 6), (6, 16, 7), (7, 16, 8), (8, 16, 9), (9, 16, 14), (14, 16, 15), (12, 15, 16), (12, 16, 13), (13, 16, 0)])
me_circle_032.polygons.foreach_set('material_index', [1, 0, 0, 0, 0, 0, 0, 0, 0, 0, 0, 0, 0, 0, 0, 0])
_uv = me_circle_032.uv_layers.new(name='UVMap')
_uv.uv.foreach_set('vector', [0.0, 0.0, 0.0, 0.0, 0.0, 0.0, 0.0, 0.0, 0.0, 0.0, 0.0, 0.0, 0.0, 0.0, 0.0, 0.0, 0.0, 0.0, 0.0, 0.0, 0.0, 0.0, 0.0, 0.0, 0.0, 0.0, 0.0, 0.0, 0.0, 0.0, 0.0, 0.0, 0.0, 0.0, 0.0, 0.0, 0.0, 0.0, 0.0, 0.0, 0.0, 0.0, 0.0, 0.0, 0.0, 0.0, 0.0, 0.0, 0.0, 0.0, 0.0, 0.0, 0.0, 0.0, 0.0, 0.0, 0.0, 0.0, 0.0, 0.0, 0.0, 0.0, 0.0, 0.0, 0.0, 0.0, 0.0, 0.0, 0.0, 0.0, 0.0, 0.0, 0.0, 0.0, 0.0, 0.0, 0.0, 0.0, 0.0, 0.0, 0.0, 0.0, 0.0, 0.0, 0.0, 0.0, 0.0, 0.0, 0.0, 0.0, 0.0, 0.0, 0.0, 0.0, 0.0, 0.0, 0.0, 0.0, 0.0, 0.0, 0.0, 0.0, 0.0, 0.0, 0.0, 0.0, 0.0, 0.0, 0.0, 0.0, 0.0, 0.0, 0.0, 0.0, 0.0, 0.0, 0.0, 0.0, 0.0, 0.0])
me_circle_032.materials.append(mat_tour)
me_circle_032.materials.append(mat_sol)
me_circle_032.update()
me_circle_033 = bpy.data.meshes.new('Circle.033')
me_circle_033.from_pydata([(0.0, 1.23, 0.0), (-0.4339, 1.131, 0.0), (-1.509, 1.068, 0.0), (-1.702, 0.6665, 0.0), (-1.702, 0.2215, 0.0), (-1.509, -0.1795, 0.0), (-1.161, -0.457, 0.0), (0.0, -1.0, 0.0), (0.4339, -0.901, 0.0), (1.425, -0.6235, 0.0), (1.618, -0.2225, 0.0), (1.618, 0.2225, 0.0), (1.425, 0.6235, 0.0), (0.4339, 1.131, 0.0), (0.0, -1.0, 0.0), (0.4339, -0.901, 0.0), (-0.9788, 0.1053, -1.518)], [], [(1, 2, 3, 4, 5, 6, 7, 8, 9, 10, 11, 12, 13, 0), (8, 7, 14, 15), (2, 16, 3), (3, 16, 4), (4, 16, 5), (5, 16, 6), (6, 16, 14), (14, 16, 15), (15, 16, 9), (9, 16, 10), (10, 16, 11), (11, 16, 12), (12, 16, 13), (13, 16, 0), (0, 16, 1), (1, 16, 2)])
me_circle_033.polygons.foreach_set('material_index', [1, 0, 0, 0, 0, 0, 0, 0, 0, 0, 0, 0, 0, 0, 0, 0])
_uv = me_circle_033.uv_layers.new(name='UVMap')
_uv.uv.foreach_set('vector', [0.0, 0.0, 0.0, 0.0, 0.0, 0.0, 0.0, 0.0, 0.0, 0.0, 0.0, 0.0, 0.0, 0.0, 0.0, 0.0, 0.0, 0.0, 0.0, 0.0, 0.0, 0.0, 0.0, 0.0, 0.0, 0.0, 0.0, 0.0, 0.0, 0.0, 0.0, 0.0, 0.0, 0.0, 0.0, 0.0, 0.0, 0.0, 0.0, 0.0, 0.0, 0.0, 0.0, 0.0, 0.0, 0.0, 0.0, 0.0, 0.0, 0.0, 0.0, 0.0, 0.0, 0.0, 0.0, 0.0, 0.0, 0.0, 0.0, 0.0, 0.0, 0.0, 0.0, 0.0, 0.0, 0.0, 0.0, 0.0, 0.0, 0.0, 0.0, 0.0, 0.0, 0.0, 0.0, 0.0, 0.0, 0.0, 0.0, 0.0, 0.0, 0.0, 0.0, 0.0, 0.0, 0.0, 0.0, 0.0, 0.0, 0.0, 0.0, 0.0, 0.0, 0.0, 0.0, 0.0, 0.0, 0.0, 0.0, 0.0, 0.0, 0.0, 0.0, 0.0, 0.0, 0.0, 0.0, 0.0, 0.0, 0.0, 0.0, 0.0, 0.0, 0.0, 0.0, 0.0, 0.0, 0.0, 0.0, 0.0])
me_circle_033.materials.append(mat_tour)
me_circle_033.materials.append(mat_sol)
me_circle_033.update()
me_circle_034 = bpy.data.meshes.new('Circle.034')
me_circle_034.from_pydata([(0.0, 1.0, 0.0), (-0.4339, 0.685, 0.0), (-0.7818, 0.6235, 0.0), (-0.7648, 0.2225, 0.0), (-0.9749, -0.2225, 0.0), (-0.7651, -0.8099, 0.0), (-0.4339, -0.5644, 0.0), (0.0, -1.0, 0.0), (0.6175, -1.171, 0.0), (1.09, -0.6235, 0.0), (0.9749, -0.2225, 0.0), (1.214, 0.2225, 0.0), (1.021, 0.6235, 0.0), (0.6323, 1.184, 0.0), (0.103, -0.09154, -0.7847)], [], [(1, 2, 3, 4, 5, 6, 7, 8, 9, 10, 11, 12, 13, 0), (5, 14, 6), (4, 14, 5), (3, 14, 4), (2, 14, 3), (1, 14, 2), (0, 14, 1), (13, 14, 0), (12, 14, 13), (11, 14, 12), (10, 14, 11), (9, 14, 10), (8, 14, 9), (7, 14, 8), (6, 14, 7)])
me_circle_034.polygons.foreach_set('material_index', [1, 0, 0, 0, 0, 0, 0, 0, 0, 0, 0, 0, 0, 0, 0])
_uv = me_circle_034.uv_layers.new(name='UVMap')
_uv.uv.foreach_set('vector', [0.0, 0.0, 0.0, 0.0, 0.0, 0.0, 0.0, 0.0, 0.0, 0.0, 0.0, 0.0, 0.0, 0.0, 0.0, 0.0, 0.0, 0.0, 0.0, 0.0, 0.0, 0.0, 0.0, 0.0, 0.0, 0.0, 0.0, 0.0, 0.0, 0.0, 0.0, 0.0, 0.0, 0.0, 0.0, 0.0, 0.0, 0.0, 0.0, 0.0, 0.0, 0.0, 0.0, 0.0, 0.0, 0.0, 0.0, 0.0, 0.0, 0.0, 0.0, 0.0, 0.0, 0.0, 0.0, 0.0, 0.0, 0.0, 0.0, 0.0, 0.0, 0.0, 0.0, 0.0, 0.0, 0.0, 0.0, 0.0, 0.0, 0.0, 0.0, 0.0, 0.0, 0.0, 0.0, 0.0, 0.0, 0.0, 0.0, 0.0, 0.0, 0.0, 0.0, 0.0, 0.0, 0.0, 0.0, 0.0, 0.0, 0.0, 0.0, 0.0, 0.0, 0.0, 0.0, 0.0, 0.0, 0.0, 0.0, 0.0, 0.0, 0.0, 0.0, 0.0, 0.0, 0.0, 0.0, 0.0, 0.0, 0.0, 0.0, 0.0])
me_circle_034.materials.append(mat_tour)
me_circle_034.materials.append(mat_sol)
me_circle_034.update()
me_circle_035 = bpy.data.meshes.new('Circle.035')
me_circle_035.from_pydata([(0.0, 1.937, 0.0), (-0.4339, 1.838, 0.0), (-1.499, 1.622, 0.0), (-1.692, 0.486, 0.0), (-0.9749, -0.2225, 0.0), (-0.7818, -0.6235, 0.0), (2.065, -0.2225, 0.0), (2.065, 1.159, 0.0), (1.872, 1.56, 0.0), (0.4339, 1.838, 0.0), (0.6861, 0.5341, -1.168)], [], [(1, 2, 3, 4, 5, 6, 7, 8, 9, 0), (6, 5, 10), (6, 10, 7), (7, 10, 8), (8, 10, 9), (9, 10, 0), (0, 10, 1), (1, 10, 2), (2, 10, 3), (3, 10, 4), (4, 10, 5)])
me_circle_035.polygons.foreach_set('material_index', [1, 0, 0, 0, 0, 0, 0, 0, 0, 0, 0])
_uv = me_circle_035.uv_layers.new(name='UVMap')
_uv.uv.foreach_set('vector', [0.0, 0.0, 0.0, 0.0, 0.0, 0.0, 0.0, 0.0, 0.0, 0.0, 0.0, 0.0, 0.0, 0.0, 0.0, 0.0, 0.0, 0.0, 0.0, 0.0, 0.0, 0.0, 0.0, 0.0, 0.0, 0.0, 0.0, 0.0, 0.0, 0.0, 0.0, 0.0, 0.0, 0.0, 0.0, 0.0, 0.0, 0.0, 0.0, 0.0, 0.0, 0.0, 0.0, 0.0, 0.0, 0.0, 0.0, 0.0, 0.0, 0.0, 0.0, 0.0, 0.0, 0.0, 0.0, 0.0, 0.0, 0.0, 0.0, 0.0, 0.0, 0.0, 0.0, 0.0, 0.0, 0.0, 0.0, 0.0, 0.0, 0.0, 0.0, 0.0, 0.0, 0.0, 0.0, 0.0, 0.0, 0.0, 0.0, 0.0])
me_circle_035.materials.append(mat_tour)
me_circle_035.materials.append(mat_sol)
me_circle_035.update()
me_circle_036 = bpy.data.meshes.new('Circle.036')
me_circle_036.from_pydata([(0.0, 1.479, 0.0), (-0.4339, 1.38, 0.0), (-0.7818, 1.103, 0.0), (-0.9749, 0.2225, 0.0), (-0.4339, -0.901, 0.0), (0.0, -1.0, 0.0), (0.9749, -0.2225, 0.0), (0.9749, 0.2225, 0.0), (0.7818, 0.6235, 0.0), (0.774, 1.419, 0.0), (0.1821, 0.2342, -1.799)], [], [(1, 2, 3, 4, 5, 6, 7, 8, 9, 0), (8, 10, 9), (7, 10, 8), (6, 10, 7), (6, 5, 10), (4, 10, 5), (4, 3, 10), (2, 10, 3), (1, 10, 2), (0, 10, 1), (9, 10, 0)])
me_circle_036.polygons.foreach_set('material_index', [0, 1, 1, 1, 1, 1, 1, 1, 1, 1, 1])
_uv = me_circle_036.uv_layers.new(name='UVMap')
_uv.uv.foreach_set('vector', [0.0, 0.0, 0.0, 0.0, 0.0, 0.0, 0.0, 0.0, 0.0, 0.0, 0.0, 0.0, 0.0, 0.0, 0.0, 0.0, 0.0, 0.0, 0.0, 0.0, 0.0, 0.0, 0.0, 0.0, 0.0, 0.0, 0.0, 0.0, 0.0, 0.0, 0.0, 0.0, 0.0, 0.0, 0.0, 0.0, 0.0, 0.0, 0.0, 0.0, 0.0, 0.0, 0.0, 0.0, 0.0, 0.0, 0.0, 0.0, 0.0, 0.0, 0.0, 0.0, 0.0, 0.0, 0.0, 0.0, 0.0, 0.0, 0.0, 0.0, 0.0, 0.0, 0.0, 0.0, 0.0, 0.0, 0.0, 0.0, 0.0, 0.0, 0.0, 0.0, 0.0, 0.0, 0.0, 0.0, 0.0, 0.0, 0.0, 0.0])
me_circle_036.materials.append(mat_sol)
me_circle_036.materials.append(mat_tour)
me_circle_036.update()
me_plane_020 = bpy.data.meshes.new('Plane.020')
me_plane_020.from_pydata([(-1.0, -1.0, 0.0), (1.0, -1.0, 0.0), (-1.0, 1.0, 0.0), (1.0, 1.0, 0.0), (-0.7778, -1.0, 0.0), (-0.5556, -1.0, 0.0), (-0.1111, -1.0, 0.0), (0.1111, -1.0, 0.0), (0.3333, -1.0, 0.0), (0.7778, -1.0, 0.0), (0.7778, 1.0, 0.0), (0.1111, 1.0, 0.0), (-0.1111, 1.0, 0.0), (-0.5556, 1.0, 0.0), (-0.7778, 1.0, 0.0)], [], [(9, 1, 3, 10), (0, 4, 14, 2), (4, 5, 13, 14), (6, 7, 11, 12), (8, 11, 7)])
_uv = me_plane_020.uv_layers.new(name='UVMap')
_uv.uv.foreach_set('vector', [0.8889, 0.0, 1.0, 0.0, 1.0, 1.0, 0.8889, 1.0, 0.0, 0.0, 0.1111, 0.0, 0.1111, 1.0, 0.0, 1.0, 0.1111, 0.0, 0.2222, 0.0, 0.2222, 1.0, 0.1111, 1.0, 0.4444, 0.0, 0.5556, 0.0, 0.5556, 1.0, 0.4444, 1.0, 0.0, 0.0, 0.5556, 1.0, 0.5556, 0.0])
me_plane_020.update()

# ---- objects
ob_pontdetruit0 = bpy.data.objects.new('PontDetruit0', me_plane_017)
ob_pont8_9 = bpy.data.objects.new('Pont8-9', me_plane_013)
ob_pont8_10 = bpy.data.objects.new('Pont8-10', me_plane_014)
ob_pont7_8 = bpy.data.objects.new('Pont7-8', me_plane_012)
ob_pont5_6 = bpy.data.objects.new('Pont5-6', me_plane_010)
ob_pont4_5 = bpy.data.objects.new('Pont4-5', me_plane_009)
ob_pont3_7 = bpy.data.objects.new('Pont3-7', me_plane_011)
ob_pont3_4 = bpy.data.objects.new('Pont3-4', me_plane_008)
ob_pont2_3 = bpy.data.objects.new('Pont2-3', me_plane_002)
ob_pont17_18 = bpy.data.objects.new('Pont17-18', me_plane_007)
ob_pont16_17 = bpy.data.objects.new('Pont16-17', me_plane_006)
ob_pont14_15 = bpy.data.objects.new('Pont14-15', me_plane_016)
ob_pont12_16 = bpy.data.objects.new('Pont12-16', me_plane_005)
ob_pont12_14 = bpy.data.objects.new('Pont12-14', me_plane_015)
ob_pont11_12 = bpy.data.objects.new('Pont11-12', me_plane_004)
ob_pont10_11 = bpy.data.objects.new('Pont10-11', me_plane_003)
ob_pont0_2 = bpy.data.objects.new('Pont0-2', me_plane_001)
ob_pont0_1 = bpy.data.objects.new('Pont0-1', me_plane)
ob_ile2 = bpy.data.objects.new('Ile2', me_circle_002)
ob_ile1 = bpy.data.objects.new('Ile1', me_circle_008)
ob_ile0 = bpy.data.objects.new('Ile0', me_circle_019)
ob_ile3 = bpy.data.objects.new('Ile3', me_circle_021)
ob_ile2_002 = bpy.data.objects.new('Ile2.002', me_circle_022)
ob_ile2_003 = bpy.data.objects.new('Ile2.003', me_circle_023)
ob_ile2_004 = bpy.data.objects.new('Ile2.004', me_circle_024)
ob_ile2_005 = bpy.data.objects.new('Ile2.005', me_circle_025)
ob_ile2_006 = bpy.data.objects.new('Ile2.006', me_circle_026)
ob_ile2_007 = bpy.data.objects.new('Ile2.007', me_circle_027)
ob_ile2_008 = bpy.data.objects.new('Ile2.008', me_circle_028)
ob_ile2_010 = bpy.data.objects.new('Ile2.010', me_circle_030)
ob_ile2_011 = bpy.data.objects.new('Ile2.011', me_circle_031)
ob_ile2_012 = bpy.data.objects.new('Ile2.012', me_circle_032)
ob_ile2_013 = bpy.data.objects.new('Ile2.013', me_circle_033)
ob_ile2_014 = bpy.data.objects.new('Ile2.014', me_circle_034)
ob_ile2_001 = bpy.data.objects.new('Ile2.001', me_circle_035)
ob_ile2_009 = bpy.data.objects.new('Ile2.009', me_circle_036)
ob_pont7_8_001 = bpy.data.objects.new('Pont7-8.001', me_plane_020)

# ---- transforms, parenting, visibility, modifiers, constraints
ob_pontdetruit0.location = (-41.28, -186.1, 0.0)
ob_pontdetruit0.rotation_euler = (0.0, -0.0, -1.597)
ob_pontdetruit0.scale = (129.0, 5.1, 99.67)
ob_pont8_9.location = (244.2, -51.06, 0.0)
ob_pont8_9.scale = (19.77, 5.093, 99.67)
ob_pont8_10.location = (80.74, -6.148, 0.0)
ob_pont8_10.rotation_euler = (0.0, -0.0, -3.334)
ob_pont8_10.scale = (60.18, 5.086, 99.67)
ob_pont7_8.location = (149.0, -129.2, 0.0)
ob_pont7_8.rotation_euler = (0.0, -0.0, 1.209)
ob_pont7_8.scale = (47.87, 5.018, 99.67)
ob_pont5_6.location = (-415.0, -218.4, 0.0)
ob_pont5_6.rotation_euler = (0.0, -0.0, -1.545)
ob_pont5_6.scale = (50.39, 5.092, 99.67)
ob_pont4_5.location = (-333.7, -344.8, 0.0)
ob_pont4_5.rotation_euler = (0.0, -0.0, -0.454)
ob_pont4_5.scale = (41.36, 4.767, 99.67)
ob_pont3_7.location = (60.4, -287.0, 0.0)
ob_pont3_7.rotation_euler = (0.0, -0.0, 0.9236)
ob_pont3_7.scale = (45.02, 4.254, 99.67)
ob_pont3_4.location = (-162.6, -380.3, 0.0)
ob_pont3_4.rotation_euler = (0.0, -0.0, 0.03823)
ob_pont3_4.scale = (57.59, 5.128, 99.67)
ob_pont2_3.location = (-21.18, -532.0, 0.0)
ob_pont2_3.rotation_euler = (0.0, -0.0, -1.597)
ob_pont2_3.scale = (32.93, 5.091, 99.67)
ob_pont17_18.location = (-21.18, 963.8, 0.0)
ob_pont17_18.rotation_euler = (0.0, -0.0, -1.411)
ob_pont17_18.scale = (68.22, 4.955, 99.67)
ob_pont16_17.location = (-21.18, 770.3, 0.0)
ob_pont16_17.rotation_euler = (0.0, -0.0, -1.597)
ob_pont16_17.scale = (63.43, 5.093, 99.67)
ob_pont14_15.location = (244.6, 542.8, 0.0)
ob_pont14_15.rotation_euler = (0.0, -0.0, -0.1271)
ob_pont14_15.scale = (39.68, 5.093, 99.67)
ob_pont12_16.location = (-21.18, 588.1, 0.0)
ob_pont12_16.rotation_euler = (0.0, -0.0, -1.597)
ob_pont12_16.scale = (32.16, 5.091, 99.67)
ob_pont12_14.location = (117.6, 483.9, 0.0)
ob_pont12_14.rotation_euler = (0.0, -0.0, -3.334)
ob_pont12_14.scale = (40.28, 5.035, 99.67)
ob_pont11_12.location = (-40.92, 270.3, 0.0)
ob_pont11_12.rotation_euler = (0.0, -0.0, -1.597)
ob_pont11_12.scale = (50.01, 5.092, 99.67)
ob_pont10_11.location = (-15.96, 131.3, 0.0)
ob_pont10_11.rotation_euler = (0.0, -0.0, -1.537)
ob_pont10_11.scale = (38.82, 5.233, 99.67)
ob_pont0_2.location = (-21.18, -714.1, 0.0)
ob_pont0_2.rotation_euler = (0.0, -0.0, -1.597)
ob_pont0_2.scale = (63.43, 5.093, 99.67)
ob_pont0_1.location = (69.92, -839.5, 0.0)
ob_pont0_1.scale = (49.36, 5.108, 51.97)
ob_ile2.location = (-25.51, -608.3, 0.0)
ob_ile2.scale = (51.97, 51.97, 51.97)
ob_ile1.location = (156.0, -833.0, 0.0)
ob_ile1.scale = (51.97, 51.97, 51.97)
ob_ile0.location = (-25.51, -827.0, 0.0)
ob_ile0.scale = (51.97, 51.97, 51.97)
ob_ile0.lock_location = (False, False, True)
ob_ile3.location = (-25.51, -401.4, 0.0)
ob_ile3.scale = (90.88, 90.88, 90.88)
ob_ile2_002.location = (-261.7, -387.4, 0.0)
ob_ile2_002.scale = (45.16, 45.16, 45.16)
ob_ile2_003.location = (-408.4, -324.3, 0.0)
ob_ile2_003.scale = (51.97, 51.97, 51.97)
ob_ile2_004.location = (-418.6, -118.3, 0.0)
ob_ile2_004.scale = (51.97, 51.97, 51.97)
ob_ile2_005.location = (344.5, -72.25, 0.0)
ob_ile2_005.scale = (87.81, 87.81, 87.81)
ob_ile2_006.location = (127.5, -218.1, 0.0)
ob_ile2_006.scale = (51.97, 51.97, 51.97)
ob_ile2_007.location = (-49.17, 11.19, 0.0)
ob_ile2_007.scale = (79.56, 79.56, 79.56)
ob_ile2_008.location = (-30.11, 211.3, 0.0)
ob_ile2_008.scale = (51.97, 51.97, 51.97)
ob_ile2_010.location = (-37.61, 432.6, 0.0)
ob_ile2_010.scale = (130.6, 130.6, 130.6)
ob_ile2_011.location = (197.6, 458.9, 0.0)
ob_ile2_011.scale = (51.97, 51.97, 51.97)
ob_ile2_012.location = (-23.99, 662.9, 0.0)
ob_ile2_012.scale = (51.97, 51.97, 51.97)
ob_ile2_013.location = (-37.05, 880.8, 0.0)
ob_ile2_013.scale = (51.97, 51.97, 51.97)
ob_ile2_014.location = (-37.05, 1231.0, 0.0)
ob_ile2_014.scale = (212.5, 212.5, 212.5)
ob_ile2_001.location = (327.8, 554.6, 0.0)
ob_ile2_001.scale = (51.97, 51.97, 51.97)
ob_ile2_009.location = (183.1, -40.69, 0.0)
ob_ile2_009.scale = (51.97, 51.97, 51.97)
ob_pont7_8_001.location = (228.7, -161.3, -1.525)
ob_pont7_8_001.rotation_euler = (0.0, -0.0, 0.6042)
ob_pont7_8_001.scale = (66.77, 5.093, 99.67)

# ---- collection membership
scene.collection.objects.link(ob_pontdetruit0)
scene.collection.objects.link(ob_pont8_9)
scene.collection.objects.link(ob_pont8_10)
scene.collection.objects.link(ob_pont7_8)
scene.collection.objects.link(ob_pont5_6)
scene.collection.objects.link(ob_pont4_5)
scene.collection.objects.link(ob_pont3_7)
scene.collection.objects.link(ob_pont3_4)
scene.collection.objects.link(ob_pont2_3)
scene.collection.objects.link(ob_pont17_18)
scene.collection.objects.link(ob_pont16_17)
scene.collection.objects.link(ob_pont14_15)
scene.collection.objects.link(ob_pont12_16)
scene.collection.objects.link(ob_pont12_14)
scene.collection.objects.link(ob_pont11_12)
scene.collection.objects.link(ob_pont10_11)
scene.collection.objects.link(ob_pont0_2)
scene.collection.objects.link(ob_pont0_1)
scene.collection.objects.link(ob_ile2)
scene.collection.objects.link(ob_ile1)
scene.collection.objects.link(ob_ile0)
scene.collection.objects.link(ob_ile3)
scene.collection.objects.link(ob_ile2_002)
scene.collection.objects.link(ob_ile2_003)
scene.collection.objects.link(ob_ile2_004)
scene.collection.objects.link(ob_ile2_005)
scene.collection.objects.link(ob_ile2_006)
scene.collection.objects.link(ob_ile2_007)
scene.collection.objects.link(ob_ile2_008)
scene.collection.objects.link(ob_ile2_010)
scene.collection.objects.link(ob_ile2_011)
scene.collection.objects.link(ob_ile2_012)
scene.collection.objects.link(ob_ile2_013)
scene.collection.objects.link(ob_ile2_014)
scene.collection.objects.link(ob_ile2_001)
scene.collection.objects.link(ob_ile2_009)
col_map.objects.link(ob_pont7_8_001)

# ---- scene / render settings (as saved in the file)
scene.frame_start = 1; scene.frame_end = 250; scene.frame_set(1)
scene.render.engine = 'BLENDER_EEVEE_NEXT'
bpy.context.view_layer.update()

# ---- added for rendering (the .blend has no active camera and no usable light): camera, sun
cam_auto = bpy.data.cameras.new('AutoCamera')
cam_auto.lens = 50.0
cam_auto.sensor_width = 36.0
cam_auto.clip_end = 41694.3
ob_auto_camera = bpy.data.objects.new('AutoCamera', cam_auto)
scene.collection.objects.link(ob_auto_camera)
ob_auto_camera.location = (2364.71, -2553.52, 1817.79)
ob_auto_camera.rotation_euler = (1.09748, -7.21219e-08, 0.694738)
scene.camera = ob_auto_camera
light_auto_sun = bpy.data.lights.new('AutoSun', 'SUN')
light_auto_sun.energy = 3.0
light_auto_sun.angle = 0.0523599
ob_auto_sun = bpy.data.objects.new('AutoSun', light_auto_sun)
scene.collection.objects.link(ob_auto_sun)
ob_auto_sun.rotation_euler = (0.872665, 0.174533, 0.523599)
bpy.context.view_layer.update()
